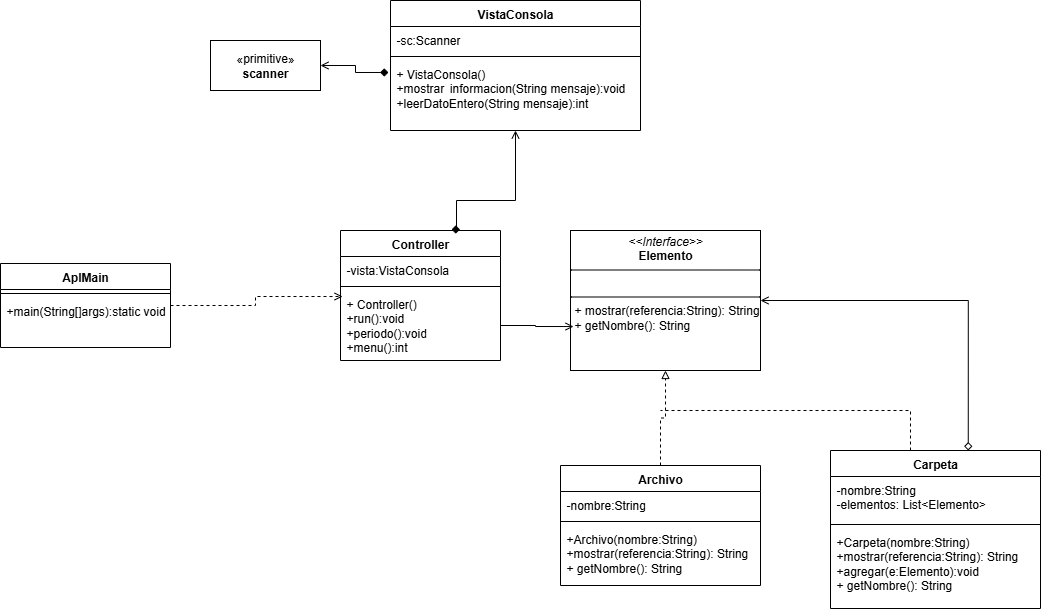

The diagram above was exported from draw.io. Its source (the exported page's mxGraphModel, read from the mxfile embedded in the PNG):
<mxGraphModel dx="1201" dy="466" grid="1" gridSize="10" guides="1" tooltips="1" connect="1" arrows="1" fold="1" page="1" pageScale="1" pageWidth="827" pageHeight="1169" math="0" shadow="0">
  <root>
    <mxCell id="taPH7i9kTuV7fD5QkU-w-0" />
    <mxCell id="taPH7i9kTuV7fD5QkU-w-1" parent="taPH7i9kTuV7fD5QkU-w-0" />
    <mxCell id="taPH7i9kTuV7fD5QkU-w-2" value="«primitive»&lt;br&gt;&lt;b&gt;scanner&lt;/b&gt;" style="html=1;whiteSpace=wrap;" vertex="1" parent="taPH7i9kTuV7fD5QkU-w-1">
      <mxGeometry x="220" y="160" width="110" height="50" as="geometry" />
    </mxCell>
    <mxCell id="taPH7i9kTuV7fD5QkU-w-3" value="VistaConsola" style="swimlane;fontStyle=1;align=center;verticalAlign=top;childLayout=stackLayout;horizontal=1;startSize=26;horizontalStack=0;resizeParent=1;resizeParentMax=0;resizeLast=0;collapsible=1;marginBottom=0;whiteSpace=wrap;html=1;" vertex="1" parent="taPH7i9kTuV7fD5QkU-w-1">
      <mxGeometry x="400" y="120" width="250" height="130" as="geometry" />
    </mxCell>
    <mxCell id="taPH7i9kTuV7fD5QkU-w-4" value="-sc:Scanner" style="text;strokeColor=none;fillColor=none;align=left;verticalAlign=top;spacingLeft=4;spacingRight=4;overflow=hidden;rotatable=0;points=[[0,0.5],[1,0.5]];portConstraint=eastwest;whiteSpace=wrap;html=1;" vertex="1" parent="taPH7i9kTuV7fD5QkU-w-3">
      <mxGeometry y="26" width="250" height="26" as="geometry" />
    </mxCell>
    <mxCell id="taPH7i9kTuV7fD5QkU-w-5" value="" style="line;strokeWidth=1;fillColor=none;align=left;verticalAlign=middle;spacingTop=-1;spacingLeft=3;spacingRight=3;rotatable=0;labelPosition=right;points=[];portConstraint=eastwest;strokeColor=inherit;" vertex="1" parent="taPH7i9kTuV7fD5QkU-w-3">
      <mxGeometry y="52" width="250" height="8" as="geometry" />
    </mxCell>
    <mxCell id="taPH7i9kTuV7fD5QkU-w-6" value="+ VistaConsola()&lt;div&gt;+mostrar&lt;span style=&quot;white-space: pre;&quot;&gt;&#09;&lt;/span&gt;informacion(String mensaje):void&lt;/div&gt;&lt;div&gt;+leerDatoEntero(String mensaje):int&lt;/div&gt;" style="text;strokeColor=none;fillColor=none;align=left;verticalAlign=top;spacingLeft=4;spacingRight=4;overflow=hidden;rotatable=0;points=[[0,0.5],[1,0.5]];portConstraint=eastwest;whiteSpace=wrap;html=1;" vertex="1" parent="taPH7i9kTuV7fD5QkU-w-3">
      <mxGeometry y="60" width="250" height="70" as="geometry" />
    </mxCell>
    <mxCell id="taPH7i9kTuV7fD5QkU-w-7" style="edgeStyle=orthogonalEdgeStyle;rounded=0;orthogonalLoop=1;jettySize=auto;html=1;entryX=-0.008;entryY=0.171;entryDx=0;entryDy=0;entryPerimeter=0;startArrow=open;startFill=0;endArrow=diamond;endFill=1;" edge="1" parent="taPH7i9kTuV7fD5QkU-w-1" source="taPH7i9kTuV7fD5QkU-w-2" target="taPH7i9kTuV7fD5QkU-w-6">
      <mxGeometry relative="1" as="geometry" />
    </mxCell>
    <mxCell id="taPH7i9kTuV7fD5QkU-w-8" value="Controller" style="swimlane;fontStyle=1;align=center;verticalAlign=top;childLayout=stackLayout;horizontal=1;startSize=26;horizontalStack=0;resizeParent=1;resizeParentMax=0;resizeLast=0;collapsible=1;marginBottom=0;whiteSpace=wrap;html=1;" vertex="1" parent="taPH7i9kTuV7fD5QkU-w-1">
      <mxGeometry x="350" y="350" width="160" height="130" as="geometry" />
    </mxCell>
    <mxCell id="taPH7i9kTuV7fD5QkU-w-9" value="-vista:VistaConsola" style="text;strokeColor=none;fillColor=none;align=left;verticalAlign=top;spacingLeft=4;spacingRight=4;overflow=hidden;rotatable=0;points=[[0,0.5],[1,0.5]];portConstraint=eastwest;whiteSpace=wrap;html=1;" vertex="1" parent="taPH7i9kTuV7fD5QkU-w-8">
      <mxGeometry y="26" width="160" height="26" as="geometry" />
    </mxCell>
    <mxCell id="taPH7i9kTuV7fD5QkU-w-10" value="" style="line;strokeWidth=1;fillColor=none;align=left;verticalAlign=middle;spacingTop=-1;spacingLeft=3;spacingRight=3;rotatable=0;labelPosition=right;points=[];portConstraint=eastwest;strokeColor=inherit;" vertex="1" parent="taPH7i9kTuV7fD5QkU-w-8">
      <mxGeometry y="52" width="160" height="8" as="geometry" />
    </mxCell>
    <mxCell id="taPH7i9kTuV7fD5QkU-w-11" value="+ Controller()&lt;div&gt;+run():void&lt;/div&gt;&lt;div&gt;+periodo():void&lt;/div&gt;&lt;div&gt;+menu():int&lt;/div&gt;" style="text;strokeColor=none;fillColor=none;align=left;verticalAlign=top;spacingLeft=4;spacingRight=4;overflow=hidden;rotatable=0;points=[[0,0.5],[1,0.5]];portConstraint=eastwest;whiteSpace=wrap;html=1;" vertex="1" parent="taPH7i9kTuV7fD5QkU-w-8">
      <mxGeometry y="60" width="160" height="70" as="geometry" />
    </mxCell>
    <mxCell id="taPH7i9kTuV7fD5QkU-w-12" value="AplMain" style="swimlane;fontStyle=1;align=center;verticalAlign=top;childLayout=stackLayout;horizontal=1;startSize=26;horizontalStack=0;resizeParent=1;resizeParentMax=0;resizeLast=0;collapsible=1;marginBottom=0;whiteSpace=wrap;html=1;" vertex="1" parent="taPH7i9kTuV7fD5QkU-w-1">
      <mxGeometry x="10" y="383" width="170" height="84" as="geometry" />
    </mxCell>
    <mxCell id="taPH7i9kTuV7fD5QkU-w-13" value="" style="line;strokeWidth=1;fillColor=none;align=left;verticalAlign=middle;spacingTop=-1;spacingLeft=3;spacingRight=3;rotatable=0;labelPosition=right;points=[];portConstraint=eastwest;strokeColor=inherit;" vertex="1" parent="taPH7i9kTuV7fD5QkU-w-12">
      <mxGeometry y="26" width="170" height="8" as="geometry" />
    </mxCell>
    <mxCell id="taPH7i9kTuV7fD5QkU-w-14" value="+main(String[]args):static void" style="text;strokeColor=none;fillColor=none;align=left;verticalAlign=top;spacingLeft=4;spacingRight=4;overflow=hidden;rotatable=0;points=[[0,0.5],[1,0.5]];portConstraint=eastwest;whiteSpace=wrap;html=1;" vertex="1" parent="taPH7i9kTuV7fD5QkU-w-12">
      <mxGeometry y="34" width="170" height="50" as="geometry" />
    </mxCell>
    <mxCell id="taPH7i9kTuV7fD5QkU-w-15" style="edgeStyle=orthogonalEdgeStyle;rounded=0;orthogonalLoop=1;jettySize=auto;html=1;entryX=0.694;entryY=-0.008;entryDx=0;entryDy=0;entryPerimeter=0;endArrow=diamond;endFill=1;startArrow=open;startFill=0;" edge="1" parent="taPH7i9kTuV7fD5QkU-w-1" source="taPH7i9kTuV7fD5QkU-w-3" target="taPH7i9kTuV7fD5QkU-w-8">
      <mxGeometry relative="1" as="geometry">
        <Array as="points">
          <mxPoint x="525" y="320" />
          <mxPoint x="466" y="320" />
        </Array>
      </mxGeometry>
    </mxCell>
    <mxCell id="taPH7i9kTuV7fD5QkU-w-16" style="edgeStyle=orthogonalEdgeStyle;rounded=0;orthogonalLoop=1;jettySize=auto;html=1;entryX=0.013;entryY=0.086;entryDx=0;entryDy=0;entryPerimeter=0;dashed=1;endArrow=open;endFill=0;" edge="1" parent="taPH7i9kTuV7fD5QkU-w-1" source="taPH7i9kTuV7fD5QkU-w-12" target="taPH7i9kTuV7fD5QkU-w-11">
      <mxGeometry relative="1" as="geometry" />
    </mxCell>
    <mxCell id="CAC2K9VSNTU3Q4YIbgP4-0" value="&lt;p style=&quot;margin:0px;margin-top:4px;text-align:center;&quot;&gt;&lt;i&gt;&amp;lt;&amp;lt;Interface&amp;gt;&amp;gt;&lt;/i&gt;&lt;br&gt;&lt;b&gt;Elemento&lt;/b&gt;&lt;/p&gt;&lt;hr size=&quot;1&quot; style=&quot;border-style:solid;&quot;&gt;&lt;p style=&quot;margin:0px;margin-left:4px;&quot;&gt;&lt;br&gt;&lt;/p&gt;&lt;hr size=&quot;1&quot; style=&quot;border-style:solid;&quot;&gt;&lt;p style=&quot;margin:0px;margin-left:4px;&quot;&gt;+ mostrar(referencia:String): String&lt;br&gt;+ getNombre():&amp;nbsp;&lt;span style=&quot;background-color: transparent; color: light-dark(rgb(0, 0, 0), rgb(255, 255, 255));&quot;&gt;String&lt;/span&gt;&lt;/p&gt;" style="verticalAlign=top;align=left;overflow=fill;html=1;whiteSpace=wrap;" vertex="1" parent="taPH7i9kTuV7fD5QkU-w-1">
      <mxGeometry x="580" y="350" width="190" height="140" as="geometry" />
    </mxCell>
    <mxCell id="CAC2K9VSNTU3Q4YIbgP4-1" style="edgeStyle=orthogonalEdgeStyle;rounded=0;orthogonalLoop=1;jettySize=auto;html=1;entryX=0.016;entryY=0.686;entryDx=0;entryDy=0;entryPerimeter=0;endArrow=open;endFill=0;" edge="1" parent="taPH7i9kTuV7fD5QkU-w-1" source="taPH7i9kTuV7fD5QkU-w-11" target="CAC2K9VSNTU3Q4YIbgP4-0">
      <mxGeometry relative="1" as="geometry" />
    </mxCell>
    <mxCell id="CAC2K9VSNTU3Q4YIbgP4-14" style="edgeStyle=orthogonalEdgeStyle;rounded=0;orthogonalLoop=1;jettySize=auto;html=1;entryX=0.5;entryY=1;entryDx=0;entryDy=0;dashed=1;endArrow=block;endFill=0;" edge="1" parent="taPH7i9kTuV7fD5QkU-w-1" source="CAC2K9VSNTU3Q4YIbgP4-2" target="CAC2K9VSNTU3Q4YIbgP4-0">
      <mxGeometry relative="1" as="geometry" />
    </mxCell>
    <mxCell id="CAC2K9VSNTU3Q4YIbgP4-2" value="Archivo" style="swimlane;fontStyle=1;align=center;verticalAlign=top;childLayout=stackLayout;horizontal=1;startSize=26;horizontalStack=0;resizeParent=1;resizeParentMax=0;resizeLast=0;collapsible=1;marginBottom=0;whiteSpace=wrap;html=1;" vertex="1" parent="taPH7i9kTuV7fD5QkU-w-1">
      <mxGeometry x="570" y="585" width="200" height="120" as="geometry" />
    </mxCell>
    <mxCell id="CAC2K9VSNTU3Q4YIbgP4-3" value="-nombre:String" style="text;strokeColor=none;fillColor=none;align=left;verticalAlign=top;spacingLeft=4;spacingRight=4;overflow=hidden;rotatable=0;points=[[0,0.5],[1,0.5]];portConstraint=eastwest;whiteSpace=wrap;html=1;" vertex="1" parent="CAC2K9VSNTU3Q4YIbgP4-2">
      <mxGeometry y="26" width="200" height="26" as="geometry" />
    </mxCell>
    <mxCell id="CAC2K9VSNTU3Q4YIbgP4-4" value="" style="line;strokeWidth=1;fillColor=none;align=left;verticalAlign=middle;spacingTop=-1;spacingLeft=3;spacingRight=3;rotatable=0;labelPosition=right;points=[];portConstraint=eastwest;strokeColor=inherit;" vertex="1" parent="CAC2K9VSNTU3Q4YIbgP4-2">
      <mxGeometry y="52" width="200" height="8" as="geometry" />
    </mxCell>
    <mxCell id="CAC2K9VSNTU3Q4YIbgP4-5" value="+Archivo(nombre:String) +mostrar(referencia:String): String&lt;br&gt;+ getNombre():&amp;nbsp;&lt;span style=&quot;color: light-dark(rgb(0, 0, 0), rgb(255, 255, 255)); background-color: transparent;&quot;&gt;String&lt;/span&gt;" style="text;strokeColor=none;fillColor=none;align=left;verticalAlign=top;spacingLeft=4;spacingRight=4;overflow=hidden;rotatable=0;points=[[0,0.5],[1,0.5]];portConstraint=eastwest;whiteSpace=wrap;html=1;" vertex="1" parent="CAC2K9VSNTU3Q4YIbgP4-2">
      <mxGeometry y="60" width="200" height="60" as="geometry" />
    </mxCell>
    <mxCell id="CAC2K9VSNTU3Q4YIbgP4-15" style="edgeStyle=orthogonalEdgeStyle;rounded=0;orthogonalLoop=1;jettySize=auto;html=1;dashed=1;endArrow=none;endFill=0;" edge="1" parent="taPH7i9kTuV7fD5QkU-w-1" source="CAC2K9VSNTU3Q4YIbgP4-6">
      <mxGeometry relative="1" as="geometry">
        <mxPoint x="670" y="530" as="targetPoint" />
        <Array as="points">
          <mxPoint x="920" y="530" />
        </Array>
      </mxGeometry>
    </mxCell>
    <mxCell id="CAC2K9VSNTU3Q4YIbgP4-6" value="Carpeta" style="swimlane;fontStyle=1;align=center;verticalAlign=top;childLayout=stackLayout;horizontal=1;startSize=26;horizontalStack=0;resizeParent=1;resizeParentMax=0;resizeLast=0;collapsible=1;marginBottom=0;whiteSpace=wrap;html=1;" vertex="1" parent="taPH7i9kTuV7fD5QkU-w-1">
      <mxGeometry x="840" y="570" width="210" height="158" as="geometry" />
    </mxCell>
    <mxCell id="CAC2K9VSNTU3Q4YIbgP4-7" value="-nombre:String&lt;div&gt;-elementos: List&amp;lt;Elemento&amp;gt;&lt;/div&gt;" style="text;strokeColor=none;fillColor=none;align=left;verticalAlign=top;spacingLeft=4;spacingRight=4;overflow=hidden;rotatable=0;points=[[0,0.5],[1,0.5]];portConstraint=eastwest;whiteSpace=wrap;html=1;" vertex="1" parent="CAC2K9VSNTU3Q4YIbgP4-6">
      <mxGeometry y="26" width="210" height="44" as="geometry" />
    </mxCell>
    <mxCell id="CAC2K9VSNTU3Q4YIbgP4-8" value="" style="line;strokeWidth=1;fillColor=none;align=left;verticalAlign=middle;spacingTop=-1;spacingLeft=3;spacingRight=3;rotatable=0;labelPosition=right;points=[];portConstraint=eastwest;strokeColor=inherit;" vertex="1" parent="CAC2K9VSNTU3Q4YIbgP4-6">
      <mxGeometry y="70" width="210" height="8" as="geometry" />
    </mxCell>
    <mxCell id="CAC2K9VSNTU3Q4YIbgP4-9" value="+Carpeta(nombre:String)&lt;div&gt;+mostrar(referencia:String): String&lt;/div&gt;&lt;div&gt;+agregar(e:Elemento):void&lt;br&gt;+ getNombre():&amp;nbsp;&lt;span style=&quot;color: light-dark(rgb(0, 0, 0), rgb(255, 255, 255)); background-color: transparent;&quot;&gt;String&lt;/span&gt;&lt;/div&gt;" style="text;strokeColor=none;fillColor=none;align=left;verticalAlign=top;spacingLeft=4;spacingRight=4;overflow=hidden;rotatable=0;points=[[0,0.5],[1,0.5]];portConstraint=eastwest;whiteSpace=wrap;html=1;" vertex="1" parent="CAC2K9VSNTU3Q4YIbgP4-6">
      <mxGeometry y="78" width="210" height="80" as="geometry" />
    </mxCell>
    <mxCell id="CAC2K9VSNTU3Q4YIbgP4-13" style="edgeStyle=orthogonalEdgeStyle;rounded=0;orthogonalLoop=1;jettySize=auto;html=1;entryX=0.656;entryY=0;entryDx=0;entryDy=0;entryPerimeter=0;startArrow=open;startFill=0;endArrow=diamond;endFill=0;" edge="1" parent="taPH7i9kTuV7fD5QkU-w-1" source="CAC2K9VSNTU3Q4YIbgP4-0" target="CAC2K9VSNTU3Q4YIbgP4-6">
      <mxGeometry relative="1" as="geometry" />
    </mxCell>
  </root>
</mxGraphModel>